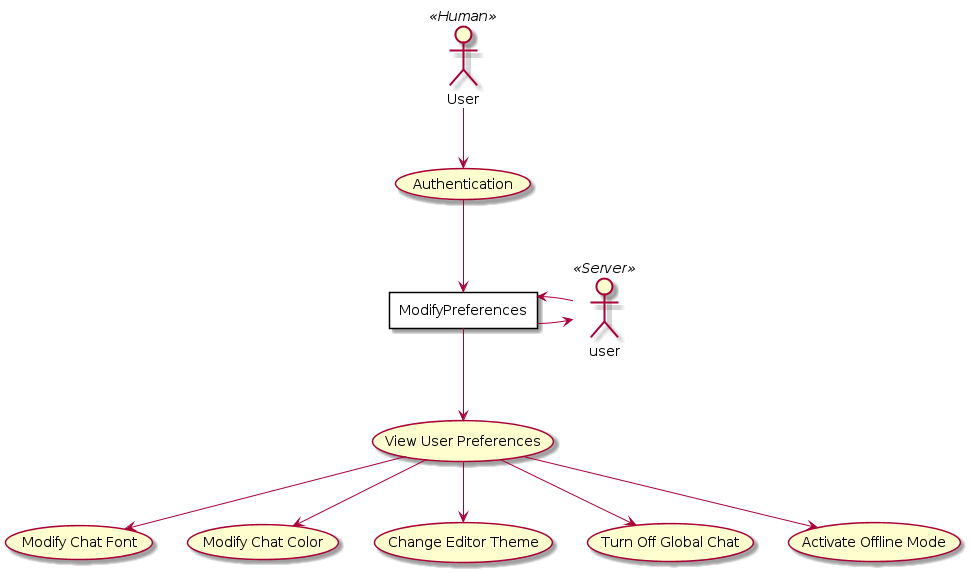

The diagram above was rendered by PlantUML. Its source (embedded in the PNG):
@startuml
User <<Human>>
user << Server>>

:User: --> (Authentication)
(Authentication) --> ModifyPreferences
ModifyPreferences --> (View User Preferences)
(View User Preferences) --> (Modify Chat Font)
(View User Preferences) --> (Modify Chat Color)
(View User Preferences) --> (Change Editor Theme)
(View User Preferences) --> (Turn Off Global Chat)
(View User Preferences) --> (Activate Offline Mode)


ModifyPreferences -> user
user -> ModifyPreferences


rectangle ModifyPreferences {
  }
@enduml